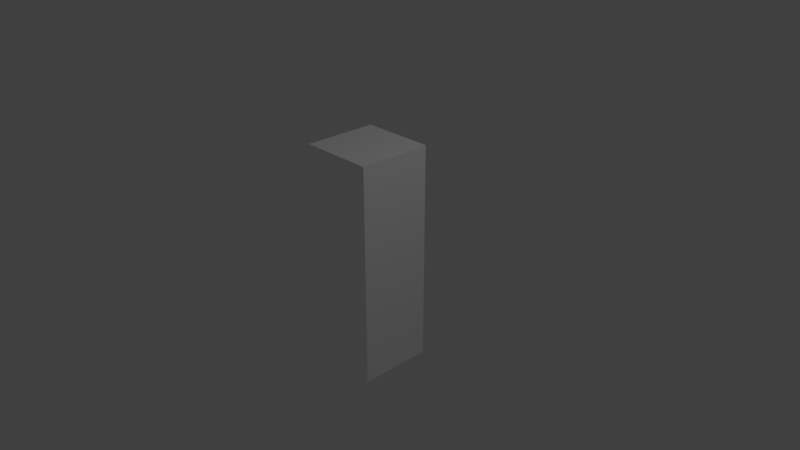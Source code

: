 # Source: White_Wall.blend  (saved by Blender 2.78.0; exported with 4.5.12 LTS)
import bpy
from mathutils import Matrix  # noqa: F401  (used for matrix-valued properties, if any)

bpy.ops.wm.read_factory_settings(use_empty=True)
scene = bpy.context.scene
scene.name = 'Scene'

# ---- collections
col_collection_1 = bpy.data.collections.new('Collection 1'); scene.collection.children.link(col_collection_1)

# ---- materials (node trees are filled in below, after node groups)
mat_material = bpy.data.materials.new('Material')
mat_material.alpha_threshold = 0.0
mat_material.use_transparent_shadow = False
mat_material.diffuse_color = (1.0, 1.0, 1.0, 1.0)
mat_material.roughness = 0.5
mat_material.line_color = (0.0, 0.0, 0.0, 1.0)

# ---- material node trees

# ---- world
world_world = bpy.data.worlds.new('World'); scene.world = world_world
world_world.color = (0.05088, 0.05088, 0.05088)
world_world.use_sun_shadow = False
world_world.sun_shadow_jitter_overblur = 0.0
world_world.cycles.sampling_method = 'MANUAL'

# ---- cameras
cam_camera = bpy.data.cameras.new('Camera')
cam_camera.clip_end = 100.0
cam_camera.lens = 35.0
cam_camera.sensor_width = 32.0
cam_camera.sensor_height = 18.0
cam_camera.ortho_scale = 7.314
cam_camera.dof.focus_distance = 0.0
cam_camera.dof.aperture_fstop = 128.0

# ---- lights
light_lamp = bpy.data.lights.new('Lamp', 'POINT')
light_lamp.transmission_factor = 0.0
light_lamp.cutoff_distance = 30.0
light_lamp.energy = 100.0
light_lamp.shadow_buffer_clip_start = 1.001
light_lamp.shadow_soft_size = 0.1
light_lamp.shadow_maximum_resolution = 0.006
light_lamp.use_absolute_resolution = True

# ---- meshes
me_cube = bpy.data.meshes.new('Cube')
me_cube.from_pydata([(1.0, 1.0, -1.0), (1.0, -1.0, -1.0), (-1.0, -1.0, -1.0), (-1.0, 1.0, -1.0), (1.0, 1.0, 1.0), (1.0, -1.0, 1.0), (-1.0, -1.0, 1.0), (-1.0, 1.0, 1.0)], [], [(0, 1, 2, 3), (4, 7, 6, 5), (0, 4, 5, 1), (1, 5, 6, 2), (2, 6, 7, 3), (4, 0, 3, 7)])
me_cube.materials.append(mat_material)
me_cube.use_remesh_preserve_volume = False
me_cube.use_remesh_preserve_attributes = False
me_cube.use_mirror_vertex_groups = False
me_cube.update()

# ---- objects
ob_cube = bpy.data.objects.new('Cube', me_cube)
ob_lamp = bpy.data.objects.new('Lamp', light_lamp)
ob_camera = bpy.data.objects.new('Camera', cam_camera)

# ---- transforms, parenting, visibility, modifiers, constraints
ob_cube.location = (0.0, 0.0, 0.0)
ob_cube.scale = (0.5, 0.5, 1.5)
ob_cube.lock_rotations_4d = False
ob_cube.empty_display_type = 'ARROWS'
ob_cube.lineart.crease_threshold = 0.0
ob_lamp.location = (4.076, 1.005, 5.904)
ob_lamp.rotation_euler = (0.6503, 0.05522, 1.866)
ob_lamp.lock_rotations_4d = False
ob_lamp.empty_display_type = 'ARROWS'
ob_lamp.color = (0.0, 0.0, 0.0, 0.0)
ob_lamp.lineart.crease_threshold = 0.0
ob_camera.location = (7.481, -6.508, 5.344)
ob_camera.rotation_euler = (1.109, 0.0, 0.8149)
ob_camera.lock_rotations_4d = False
ob_camera.empty_display_type = 'ARROWS'
ob_camera.color = (0.0, 0.0, 0.0, 0.0)
ob_camera.display_type = 'WIRE'
ob_camera.lineart.crease_threshold = 0.0

# ---- collection membership
col_collection_1.objects.link(ob_cube)
col_collection_1.objects.link(ob_lamp)
col_collection_1.objects.link(ob_camera)

# ---- scene / render settings (as saved in the file)
scene.camera = ob_camera
scene.frame_start = 1; scene.frame_end = 250; scene.frame_set(1)
scene.render.engine = 'BLENDER_EEVEE_NEXT'
scene.render.resolution_percentage = 50
scene.render.dither_intensity = 0.0
scene.cycles.use_denoising = False
scene.cycles.samples = 128
scene.cycles.sampling_pattern = 'TABULATED_SOBOL'
scene.cycles.light_sampling_threshold = 0.0
scene.cycles.use_adaptive_sampling = False
scene.cycles.use_light_tree = False
scene.cycles.blur_glossy = 0.0
scene.cycles.sample_clamp_indirect = 0.0
scene.view_settings.view_transform = 'Standard'
bpy.context.view_layer.update()
